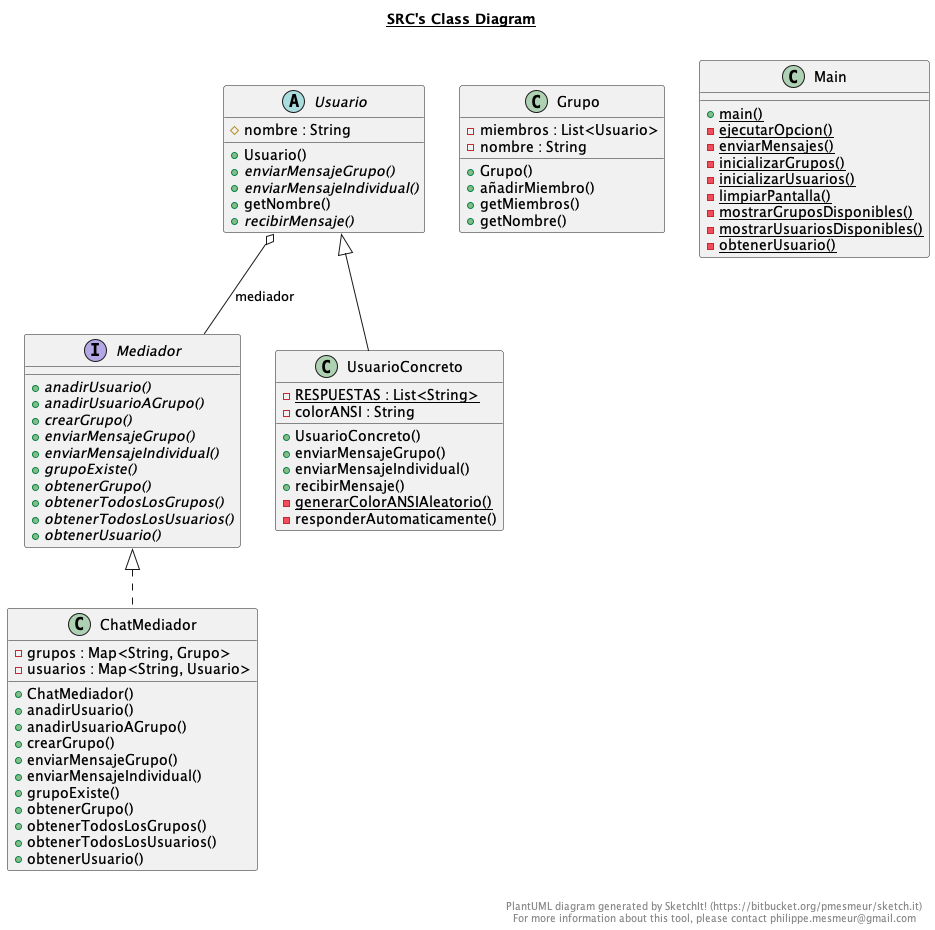

The diagram above was rendered by PlantUML. Its source (embedded in the PNG):
@startuml

title __SRC's Class Diagram__\n


    class ChatMediador {
        - grupos : Map<String, Grupo>
        - usuarios : Map<String, Usuario>
        + ChatMediador()
        + anadirUsuario()
        + anadirUsuarioAGrupo()
        + crearGrupo()
        + enviarMensajeGrupo()
        + enviarMensajeIndividual()
        + grupoExiste()
        + obtenerGrupo()
        + obtenerTodosLosGrupos()
        + obtenerTodosLosUsuarios()
        + obtenerUsuario()
    }
  
  


    class Grupo {
        - miembros : List<Usuario>
        - nombre : String
        + Grupo()
        + añadirMiembro()
        + getMiembros()
        + getNombre()
    }
  
  
    class Main {
        {static} + main()
        {static} - ejecutarOpcion()
        {static} - enviarMensajes()
        {static} - inicializarGrupos()
        {static} - inicializarUsuarios()
        {static} - limpiarPantalla()
        {static} - mostrarGruposDisponibles()
        {static} - mostrarUsuariosDisponibles()
        {static} - obtenerUsuario()
    }
  
  

    interface Mediador {
        {abstract} + anadirUsuario()
        {abstract} + anadirUsuarioAGrupo()
        {abstract} + crearGrupo()
        {abstract} + enviarMensajeGrupo()
        {abstract} + enviarMensajeIndividual()
        {abstract} + grupoExiste()
        {abstract} + obtenerGrupo()
        {abstract} + obtenerTodosLosGrupos()
        {abstract} + obtenerTodosLosUsuarios()
        {abstract} + obtenerUsuario()
    }
  
  


    abstract class Usuario {
        # nombre : String
        + Usuario()
        {abstract} + enviarMensajeGrupo()
        {abstract} + enviarMensajeIndividual()
        + getNombre()
        {abstract} + recibirMensaje()
    }
 
  


    class UsuarioConcreto {
        {static} - RESPUESTAS : List<String>
        - colorANSI : String
        + UsuarioConcreto()
        + enviarMensajeGrupo()
        + enviarMensajeIndividual()
        + recibirMensaje()
        {static} - generarColorANSIAleatorio()
        - responderAutomaticamente()
    }
  
  

  ChatMediador .up.|> Mediador
  Usuario o-- Mediador : mediador
  UsuarioConcreto -up-|> Usuario


right footer


PlantUML diagram generated by SketchIt! (https://bitbucket.org/pmesmeur/sketch.it)
For more information about this tool, please contact philippe.mesmeur@gmail.com
endfooter

@enduml